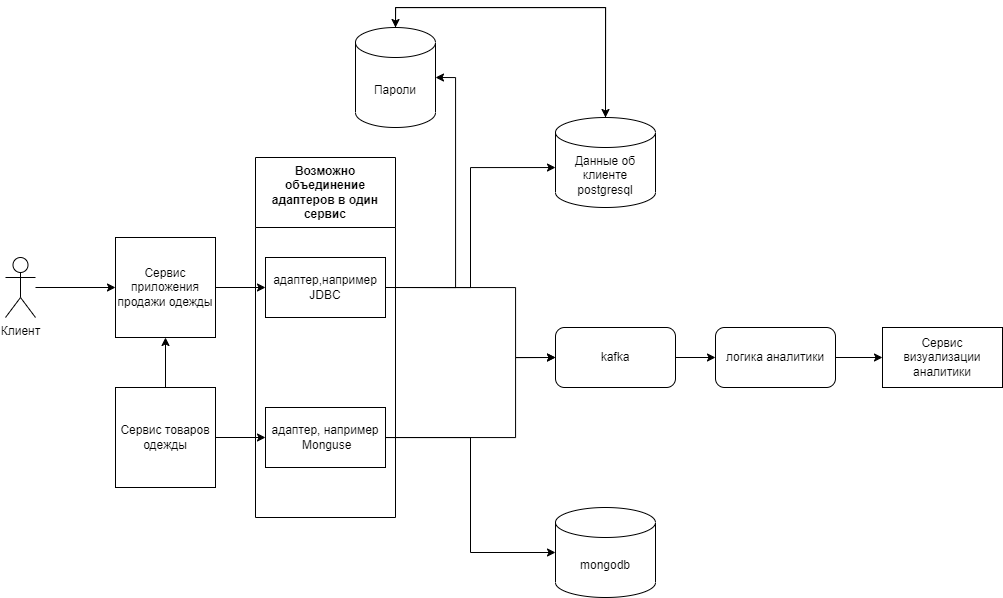

The diagram above was exported from draw.io. Its source (the exported page's mxGraphModel, read from the mxfile embedded in the PNG):
<mxGraphModel dx="2675" dy="1023" grid="1" gridSize="10" guides="1" tooltips="1" connect="1" arrows="1" fold="1" page="1" pageScale="1" pageWidth="827" pageHeight="1169" math="0" shadow="0">
  <root>
    <mxCell id="0" />
    <mxCell id="1" parent="0" />
    <mxCell id="1iDV0dzfD1raDlK3ag21-1" value="mongodb" style="shape=cylinder3;whiteSpace=wrap;html=1;boundedLbl=1;backgroundOutline=1;size=15;" vertex="1" parent="1">
      <mxGeometry x="500" y="540" width="100" height="90" as="geometry" />
    </mxCell>
    <mxCell id="1iDV0dzfD1raDlK3ag21-2" value="Данные об клиенте postgresql" style="shape=cylinder3;whiteSpace=wrap;html=1;boundedLbl=1;backgroundOutline=1;size=15;" vertex="1" parent="1">
      <mxGeometry x="500" y="150" width="100" height="90" as="geometry" />
    </mxCell>
    <mxCell id="1iDV0dzfD1raDlK3ag21-23" style="edgeStyle=orthogonalEdgeStyle;rounded=0;orthogonalLoop=1;jettySize=auto;html=1;exitX=1;exitY=0.5;exitDx=0;exitDy=0;entryX=0;entryY=0.5;entryDx=0;entryDy=0;" edge="1" parent="1" source="1iDV0dzfD1raDlK3ag21-3" target="1iDV0dzfD1raDlK3ag21-8">
      <mxGeometry relative="1" as="geometry">
        <Array as="points">
          <mxPoint x="460" y="320" />
          <mxPoint x="460" y="390" />
        </Array>
      </mxGeometry>
    </mxCell>
    <mxCell id="1iDV0dzfD1raDlK3ag21-3" value="адаптер,например JDBC" style="rounded=0;whiteSpace=wrap;html=1;" vertex="1" parent="1">
      <mxGeometry x="210" y="290" width="120" height="60" as="geometry" />
    </mxCell>
    <mxCell id="1iDV0dzfD1raDlK3ag21-24" style="edgeStyle=orthogonalEdgeStyle;rounded=0;orthogonalLoop=1;jettySize=auto;html=1;exitX=1;exitY=0.5;exitDx=0;exitDy=0;entryX=0;entryY=0.5;entryDx=0;entryDy=0;" edge="1" parent="1" source="1iDV0dzfD1raDlK3ag21-4" target="1iDV0dzfD1raDlK3ag21-8">
      <mxGeometry relative="1" as="geometry">
        <Array as="points">
          <mxPoint x="460" y="470" />
          <mxPoint x="460" y="390" />
        </Array>
      </mxGeometry>
    </mxCell>
    <mxCell id="1iDV0dzfD1raDlK3ag21-4" value="адаптер, например&lt;br&gt;&amp;nbsp;Monguse" style="rounded=0;whiteSpace=wrap;html=1;" vertex="1" parent="1">
      <mxGeometry x="210" y="440" width="120" height="60" as="geometry" />
    </mxCell>
    <mxCell id="1iDV0dzfD1raDlK3ag21-7" value="Возможно объединение адаптеров в один сервис" style="swimlane;whiteSpace=wrap;html=1;startSize=70;" vertex="1" parent="1">
      <mxGeometry x="200" y="190" width="140" height="360" as="geometry" />
    </mxCell>
    <mxCell id="1iDV0dzfD1raDlK3ag21-35" style="edgeStyle=orthogonalEdgeStyle;rounded=0;orthogonalLoop=1;jettySize=auto;html=1;" edge="1" parent="1" source="1iDV0dzfD1raDlK3ag21-8" target="1iDV0dzfD1raDlK3ag21-34">
      <mxGeometry relative="1" as="geometry" />
    </mxCell>
    <mxCell id="1iDV0dzfD1raDlK3ag21-8" value="kafka" style="rounded=1;whiteSpace=wrap;html=1;" vertex="1" parent="1">
      <mxGeometry x="500" y="360" width="120" height="60" as="geometry" />
    </mxCell>
    <mxCell id="1iDV0dzfD1raDlK3ag21-10" style="edgeStyle=orthogonalEdgeStyle;rounded=0;orthogonalLoop=1;jettySize=auto;html=1;" edge="1" parent="1" source="1iDV0dzfD1raDlK3ag21-9" target="1iDV0dzfD1raDlK3ag21-3">
      <mxGeometry relative="1" as="geometry" />
    </mxCell>
    <mxCell id="1iDV0dzfD1raDlK3ag21-9" value="Сервис приложения продажи одежды" style="whiteSpace=wrap;html=1;aspect=fixed;" vertex="1" parent="1">
      <mxGeometry x="60" y="270" width="100" height="100" as="geometry" />
    </mxCell>
    <mxCell id="1iDV0dzfD1raDlK3ag21-17" style="edgeStyle=orthogonalEdgeStyle;rounded=0;orthogonalLoop=1;jettySize=auto;html=1;entryX=0;entryY=0.5;entryDx=0;entryDy=0;" edge="1" parent="1" source="1iDV0dzfD1raDlK3ag21-13" target="1iDV0dzfD1raDlK3ag21-9">
      <mxGeometry relative="1" as="geometry" />
    </mxCell>
    <mxCell id="1iDV0dzfD1raDlK3ag21-13" value="Клиент" style="shape=umlActor;verticalLabelPosition=bottom;verticalAlign=top;html=1;outlineConnect=0;" vertex="1" parent="1">
      <mxGeometry x="-50" y="290" width="30" height="60" as="geometry" />
    </mxCell>
    <mxCell id="1iDV0dzfD1raDlK3ag21-18" style="edgeStyle=orthogonalEdgeStyle;rounded=0;orthogonalLoop=1;jettySize=auto;html=1;exitX=1;exitY=0.5;exitDx=0;exitDy=0;" edge="1" parent="1" source="1iDV0dzfD1raDlK3ag21-16" target="1iDV0dzfD1raDlK3ag21-4">
      <mxGeometry relative="1" as="geometry" />
    </mxCell>
    <mxCell id="1iDV0dzfD1raDlK3ag21-25" style="edgeStyle=orthogonalEdgeStyle;rounded=0;orthogonalLoop=1;jettySize=auto;html=1;exitX=0.5;exitY=0;exitDx=0;exitDy=0;entryX=0.5;entryY=1;entryDx=0;entryDy=0;" edge="1" parent="1" source="1iDV0dzfD1raDlK3ag21-16" target="1iDV0dzfD1raDlK3ag21-9">
      <mxGeometry relative="1" as="geometry" />
    </mxCell>
    <mxCell id="1iDV0dzfD1raDlK3ag21-16" value="Сервис товаров одежды" style="whiteSpace=wrap;html=1;aspect=fixed;" vertex="1" parent="1">
      <mxGeometry x="60" y="420" width="100" height="100" as="geometry" />
    </mxCell>
    <mxCell id="1iDV0dzfD1raDlK3ag21-19" value="Пароли" style="shape=cylinder3;whiteSpace=wrap;html=1;boundedLbl=1;backgroundOutline=1;size=15;" vertex="1" parent="1">
      <mxGeometry x="300" y="60" width="80" height="100" as="geometry" />
    </mxCell>
    <mxCell id="1iDV0dzfD1raDlK3ag21-28" style="edgeStyle=orthogonalEdgeStyle;rounded=0;orthogonalLoop=1;jettySize=auto;html=1;entryX=0;entryY=0.5;entryDx=0;entryDy=0;entryPerimeter=0;" edge="1" parent="1" source="1iDV0dzfD1raDlK3ag21-4" target="1iDV0dzfD1raDlK3ag21-1">
      <mxGeometry relative="1" as="geometry" />
    </mxCell>
    <mxCell id="1iDV0dzfD1raDlK3ag21-29" style="edgeStyle=orthogonalEdgeStyle;rounded=0;orthogonalLoop=1;jettySize=auto;html=1;exitX=1;exitY=0.5;exitDx=0;exitDy=0;entryX=0;entryY=0.556;entryDx=0;entryDy=0;entryPerimeter=0;" edge="1" parent="1" source="1iDV0dzfD1raDlK3ag21-3" target="1iDV0dzfD1raDlK3ag21-2">
      <mxGeometry relative="1" as="geometry" />
    </mxCell>
    <mxCell id="1iDV0dzfD1raDlK3ag21-30" style="edgeStyle=orthogonalEdgeStyle;rounded=0;orthogonalLoop=1;jettySize=auto;html=1;exitX=1;exitY=0.5;exitDx=0;exitDy=0;entryX=1;entryY=0.5;entryDx=0;entryDy=0;entryPerimeter=0;" edge="1" parent="1" source="1iDV0dzfD1raDlK3ag21-3" target="1iDV0dzfD1raDlK3ag21-19">
      <mxGeometry relative="1" as="geometry" />
    </mxCell>
    <mxCell id="1iDV0dzfD1raDlK3ag21-31" style="edgeStyle=orthogonalEdgeStyle;rounded=0;orthogonalLoop=1;jettySize=auto;html=1;exitX=0.5;exitY=0;exitDx=0;exitDy=0;exitPerimeter=0;entryX=0.5;entryY=0;entryDx=0;entryDy=0;entryPerimeter=0;" edge="1" parent="1" source="1iDV0dzfD1raDlK3ag21-19" target="1iDV0dzfD1raDlK3ag21-2">
      <mxGeometry relative="1" as="geometry" />
    </mxCell>
    <mxCell id="1iDV0dzfD1raDlK3ag21-32" style="edgeStyle=orthogonalEdgeStyle;rounded=0;orthogonalLoop=1;jettySize=auto;html=1;exitX=0.5;exitY=0;exitDx=0;exitDy=0;exitPerimeter=0;entryX=0.5;entryY=0;entryDx=0;entryDy=0;entryPerimeter=0;" edge="1" parent="1" source="1iDV0dzfD1raDlK3ag21-2" target="1iDV0dzfD1raDlK3ag21-19">
      <mxGeometry relative="1" as="geometry" />
    </mxCell>
    <mxCell id="1iDV0dzfD1raDlK3ag21-33" value="Сервис визуализации аналитики" style="rounded=0;whiteSpace=wrap;html=1;" vertex="1" parent="1">
      <mxGeometry x="827" y="360" width="120" height="60" as="geometry" />
    </mxCell>
    <mxCell id="1iDV0dzfD1raDlK3ag21-36" style="edgeStyle=orthogonalEdgeStyle;rounded=0;orthogonalLoop=1;jettySize=auto;html=1;exitX=1;exitY=0.5;exitDx=0;exitDy=0;entryX=0;entryY=0.5;entryDx=0;entryDy=0;" edge="1" parent="1" source="1iDV0dzfD1raDlK3ag21-34" target="1iDV0dzfD1raDlK3ag21-33">
      <mxGeometry relative="1" as="geometry" />
    </mxCell>
    <mxCell id="1iDV0dzfD1raDlK3ag21-34" value="логика аналитики" style="rounded=1;whiteSpace=wrap;html=1;" vertex="1" parent="1">
      <mxGeometry x="660" y="360" width="120" height="60" as="geometry" />
    </mxCell>
  </root>
</mxGraphModel>